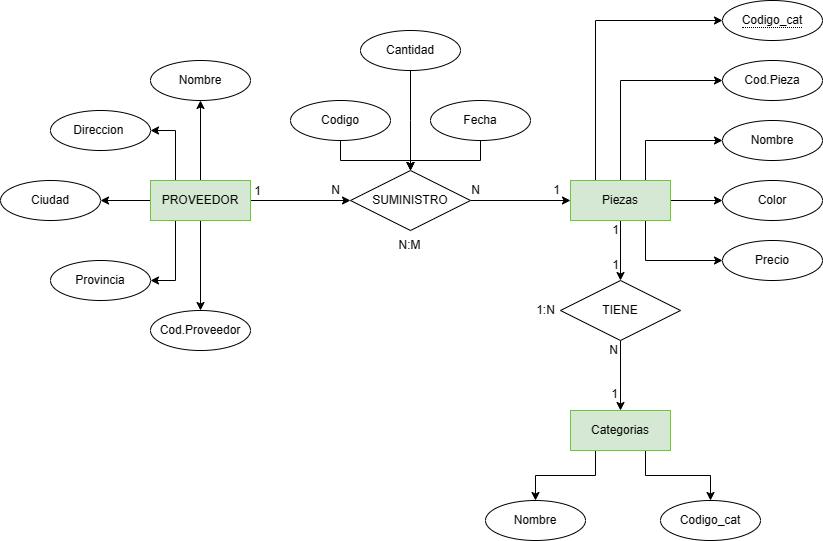

The diagram above was exported from draw.io. Its source (the exported page's mxGraphModel, read from the mxfile embedded in the PNG):
<mxGraphModel dx="794" dy="462" grid="1" gridSize="10" guides="1" tooltips="1" connect="1" arrows="1" fold="1" page="1" pageScale="1" pageWidth="827" pageHeight="1169" math="0" shadow="0">
  <root>
    <mxCell id="0" />
    <mxCell id="1" parent="0" />
    <mxCell id="gPpmjRz486ClZrt8r7TB-8" value="" style="edgeStyle=orthogonalEdgeStyle;rounded=0;orthogonalLoop=1;jettySize=auto;html=1;" parent="1" source="gPpmjRz486ClZrt8r7TB-1" target="gPpmjRz486ClZrt8r7TB-3" edge="1">
      <mxGeometry relative="1" as="geometry" />
    </mxCell>
    <mxCell id="gPpmjRz486ClZrt8r7TB-10" value="" style="edgeStyle=orthogonalEdgeStyle;rounded=0;orthogonalLoop=1;jettySize=auto;html=1;" parent="1" source="gPpmjRz486ClZrt8r7TB-1" target="gPpmjRz486ClZrt8r7TB-6" edge="1">
      <mxGeometry relative="1" as="geometry" />
    </mxCell>
    <mxCell id="gPpmjRz486ClZrt8r7TB-11" style="edgeStyle=orthogonalEdgeStyle;rounded=0;orthogonalLoop=1;jettySize=auto;html=1;exitX=0.25;exitY=0;exitDx=0;exitDy=0;entryX=1;entryY=0.5;entryDx=0;entryDy=0;" parent="1" source="gPpmjRz486ClZrt8r7TB-1" target="gPpmjRz486ClZrt8r7TB-7" edge="1">
      <mxGeometry relative="1" as="geometry" />
    </mxCell>
    <mxCell id="gPpmjRz486ClZrt8r7TB-12" style="edgeStyle=orthogonalEdgeStyle;rounded=0;orthogonalLoop=1;jettySize=auto;html=1;exitX=0.25;exitY=1;exitDx=0;exitDy=0;entryX=1;entryY=0.5;entryDx=0;entryDy=0;" parent="1" source="gPpmjRz486ClZrt8r7TB-1" target="gPpmjRz486ClZrt8r7TB-5" edge="1">
      <mxGeometry relative="1" as="geometry" />
    </mxCell>
    <mxCell id="gPpmjRz486ClZrt8r7TB-16" value="" style="edgeStyle=orthogonalEdgeStyle;rounded=0;orthogonalLoop=1;jettySize=auto;html=1;" parent="1" source="gPpmjRz486ClZrt8r7TB-1" target="gPpmjRz486ClZrt8r7TB-15" edge="1">
      <mxGeometry relative="1" as="geometry" />
    </mxCell>
    <mxCell id="gPpmjRz486ClZrt8r7TB-49" value="" style="edgeStyle=orthogonalEdgeStyle;rounded=0;orthogonalLoop=1;jettySize=auto;html=1;" parent="1" source="gPpmjRz486ClZrt8r7TB-1" target="gPpmjRz486ClZrt8r7TB-48" edge="1">
      <mxGeometry relative="1" as="geometry" />
    </mxCell>
    <mxCell id="gPpmjRz486ClZrt8r7TB-1" value="PROVEEDOR" style="whiteSpace=wrap;html=1;align=center;fillColor=#d5e8d4;strokeColor=#82b366;" parent="1" vertex="1">
      <mxGeometry x="155" y="280" width="100" height="40" as="geometry" />
    </mxCell>
    <mxCell id="gPpmjRz486ClZrt8r7TB-30" style="edgeStyle=orthogonalEdgeStyle;rounded=0;orthogonalLoop=1;jettySize=auto;html=1;exitX=0.75;exitY=0;exitDx=0;exitDy=0;entryX=0;entryY=0.5;entryDx=0;entryDy=0;" parent="1" source="gPpmjRz486ClZrt8r7TB-2" target="gPpmjRz486ClZrt8r7TB-24" edge="1">
      <mxGeometry relative="1" as="geometry">
        <Array as="points">
          <mxPoint x="650" y="240" />
        </Array>
      </mxGeometry>
    </mxCell>
    <mxCell id="gPpmjRz486ClZrt8r7TB-31" style="edgeStyle=orthogonalEdgeStyle;rounded=0;orthogonalLoop=1;jettySize=auto;html=1;exitX=0.75;exitY=1;exitDx=0;exitDy=0;entryX=0;entryY=0.5;entryDx=0;entryDy=0;" parent="1" source="gPpmjRz486ClZrt8r7TB-2" target="gPpmjRz486ClZrt8r7TB-25" edge="1">
      <mxGeometry relative="1" as="geometry">
        <Array as="points">
          <mxPoint x="650" y="360" />
        </Array>
      </mxGeometry>
    </mxCell>
    <mxCell id="gPpmjRz486ClZrt8r7TB-32" value="" style="edgeStyle=orthogonalEdgeStyle;rounded=0;orthogonalLoop=1;jettySize=auto;html=1;" parent="1" source="gPpmjRz486ClZrt8r7TB-2" target="gPpmjRz486ClZrt8r7TB-26" edge="1">
      <mxGeometry relative="1" as="geometry" />
    </mxCell>
    <mxCell id="gPpmjRz486ClZrt8r7TB-43" value="" style="edgeStyle=orthogonalEdgeStyle;rounded=0;orthogonalLoop=1;jettySize=auto;html=1;" parent="1" source="gPpmjRz486ClZrt8r7TB-2" target="gPpmjRz486ClZrt8r7TB-42" edge="1">
      <mxGeometry relative="1" as="geometry" />
    </mxCell>
    <mxCell id="gPpmjRz486ClZrt8r7TB-56" style="edgeStyle=orthogonalEdgeStyle;rounded=0;orthogonalLoop=1;jettySize=auto;html=1;exitX=0.5;exitY=0;exitDx=0;exitDy=0;entryX=0;entryY=0.5;entryDx=0;entryDy=0;" parent="1" source="gPpmjRz486ClZrt8r7TB-2" target="gPpmjRz486ClZrt8r7TB-22" edge="1">
      <mxGeometry relative="1" as="geometry" />
    </mxCell>
    <mxCell id="gPpmjRz486ClZrt8r7TB-60" style="edgeStyle=orthogonalEdgeStyle;rounded=0;orthogonalLoop=1;jettySize=auto;html=1;exitX=0.25;exitY=0;exitDx=0;exitDy=0;entryX=0;entryY=0.5;entryDx=0;entryDy=0;" parent="1" source="gPpmjRz486ClZrt8r7TB-2" target="gPpmjRz486ClZrt8r7TB-58" edge="1">
      <mxGeometry relative="1" as="geometry" />
    </mxCell>
    <mxCell id="gPpmjRz486ClZrt8r7TB-2" value="Piezas" style="whiteSpace=wrap;html=1;align=center;fillColor=#d5e8d4;strokeColor=#82b366;" parent="1" vertex="1">
      <mxGeometry x="575" y="280" width="100" height="40" as="geometry" />
    </mxCell>
    <mxCell id="gPpmjRz486ClZrt8r7TB-3" value="Nombre" style="ellipse;whiteSpace=wrap;html=1;align=center;" parent="1" vertex="1">
      <mxGeometry x="155" y="160" width="100" height="40" as="geometry" />
    </mxCell>
    <mxCell id="gPpmjRz486ClZrt8r7TB-5" value="Provincia" style="ellipse;whiteSpace=wrap;html=1;align=center;" parent="1" vertex="1">
      <mxGeometry x="55" y="360" width="100" height="40" as="geometry" />
    </mxCell>
    <mxCell id="gPpmjRz486ClZrt8r7TB-6" value="Ciudad" style="ellipse;whiteSpace=wrap;html=1;align=center;" parent="1" vertex="1">
      <mxGeometry x="5" y="280" width="100" height="40" as="geometry" />
    </mxCell>
    <mxCell id="gPpmjRz486ClZrt8r7TB-7" value="Direccion&amp;nbsp;" style="ellipse;whiteSpace=wrap;html=1;align=center;" parent="1" vertex="1">
      <mxGeometry x="55" y="210" width="100" height="40" as="geometry" />
    </mxCell>
    <mxCell id="gPpmjRz486ClZrt8r7TB-17" value="" style="edgeStyle=orthogonalEdgeStyle;rounded=0;orthogonalLoop=1;jettySize=auto;html=1;" parent="1" source="gPpmjRz486ClZrt8r7TB-15" target="gPpmjRz486ClZrt8r7TB-2" edge="1">
      <mxGeometry relative="1" as="geometry" />
    </mxCell>
    <mxCell id="gPpmjRz486ClZrt8r7TB-15" value="SUMINISTRO" style="shape=rhombus;perimeter=rhombusPerimeter;whiteSpace=wrap;html=1;align=center;" parent="1" vertex="1">
      <mxGeometry x="355" y="270" width="120" height="60" as="geometry" />
    </mxCell>
    <mxCell id="gPpmjRz486ClZrt8r7TB-20" value="" style="edgeStyle=orthogonalEdgeStyle;rounded=0;orthogonalLoop=1;jettySize=auto;html=1;" parent="1" source="gPpmjRz486ClZrt8r7TB-18" target="gPpmjRz486ClZrt8r7TB-15" edge="1">
      <mxGeometry relative="1" as="geometry" />
    </mxCell>
    <mxCell id="gPpmjRz486ClZrt8r7TB-18" value="Codigo" style="ellipse;whiteSpace=wrap;html=1;align=center;" parent="1" vertex="1">
      <mxGeometry x="295" y="200" width="100" height="40" as="geometry" />
    </mxCell>
    <mxCell id="gPpmjRz486ClZrt8r7TB-21" value="" style="edgeStyle=orthogonalEdgeStyle;rounded=0;orthogonalLoop=1;jettySize=auto;html=1;" parent="1" source="gPpmjRz486ClZrt8r7TB-19" target="gPpmjRz486ClZrt8r7TB-15" edge="1">
      <mxGeometry relative="1" as="geometry" />
    </mxCell>
    <mxCell id="gPpmjRz486ClZrt8r7TB-19" value="Fecha" style="ellipse;whiteSpace=wrap;html=1;align=center;" parent="1" vertex="1">
      <mxGeometry x="435" y="200" width="100" height="40" as="geometry" />
    </mxCell>
    <mxCell id="gPpmjRz486ClZrt8r7TB-22" value="Cod.Pieza" style="ellipse;whiteSpace=wrap;html=1;align=center;" parent="1" vertex="1">
      <mxGeometry x="727" y="160" width="100" height="40" as="geometry" />
    </mxCell>
    <mxCell id="gPpmjRz486ClZrt8r7TB-24" value="Nombre" style="ellipse;whiteSpace=wrap;html=1;align=center;" parent="1" vertex="1">
      <mxGeometry x="727" y="220" width="100" height="40" as="geometry" />
    </mxCell>
    <mxCell id="gPpmjRz486ClZrt8r7TB-25" value="Precio" style="ellipse;whiteSpace=wrap;html=1;align=center;" parent="1" vertex="1">
      <mxGeometry x="727" y="340" width="100" height="40" as="geometry" />
    </mxCell>
    <mxCell id="gPpmjRz486ClZrt8r7TB-26" value="Color" style="ellipse;whiteSpace=wrap;html=1;align=center;" parent="1" vertex="1">
      <mxGeometry x="727" y="280" width="100" height="40" as="geometry" />
    </mxCell>
    <mxCell id="gPpmjRz486ClZrt8r7TB-37" style="edgeStyle=orthogonalEdgeStyle;rounded=0;orthogonalLoop=1;jettySize=auto;html=1;exitX=0.25;exitY=1;exitDx=0;exitDy=0;entryX=0.5;entryY=0;entryDx=0;entryDy=0;" parent="1" source="gPpmjRz486ClZrt8r7TB-33" target="gPpmjRz486ClZrt8r7TB-35" edge="1">
      <mxGeometry relative="1" as="geometry" />
    </mxCell>
    <mxCell id="gPpmjRz486ClZrt8r7TB-38" style="edgeStyle=orthogonalEdgeStyle;rounded=0;orthogonalLoop=1;jettySize=auto;html=1;exitX=0.75;exitY=1;exitDx=0;exitDy=0;entryX=0.5;entryY=0;entryDx=0;entryDy=0;" parent="1" source="gPpmjRz486ClZrt8r7TB-33" target="gPpmjRz486ClZrt8r7TB-36" edge="1">
      <mxGeometry relative="1" as="geometry" />
    </mxCell>
    <mxCell id="gPpmjRz486ClZrt8r7TB-33" value="Categorias" style="whiteSpace=wrap;html=1;align=center;fillColor=#d5e8d4;strokeColor=#82b366;" parent="1" vertex="1">
      <mxGeometry x="575" y="510" width="100" height="40" as="geometry" />
    </mxCell>
    <mxCell id="gPpmjRz486ClZrt8r7TB-35" value="Nombre" style="ellipse;whiteSpace=wrap;html=1;align=center;" parent="1" vertex="1">
      <mxGeometry x="490" y="600" width="100" height="40" as="geometry" />
    </mxCell>
    <mxCell id="gPpmjRz486ClZrt8r7TB-36" value="Codigo_cat" style="ellipse;whiteSpace=wrap;html=1;align=center;" parent="1" vertex="1">
      <mxGeometry x="665" y="600" width="100" height="40" as="geometry" />
    </mxCell>
    <mxCell id="gPpmjRz486ClZrt8r7TB-41" style="edgeStyle=orthogonalEdgeStyle;rounded=0;orthogonalLoop=1;jettySize=auto;html=1;exitX=0.5;exitY=1;exitDx=0;exitDy=0;" parent="1" source="gPpmjRz486ClZrt8r7TB-39" edge="1">
      <mxGeometry relative="1" as="geometry">
        <mxPoint x="415" y="270" as="targetPoint" />
      </mxGeometry>
    </mxCell>
    <mxCell id="gPpmjRz486ClZrt8r7TB-39" value="Cantidad" style="ellipse;whiteSpace=wrap;html=1;align=center;" parent="1" vertex="1">
      <mxGeometry x="365" y="130" width="100" height="40" as="geometry" />
    </mxCell>
    <mxCell id="gPpmjRz486ClZrt8r7TB-44" value="" style="edgeStyle=orthogonalEdgeStyle;rounded=0;orthogonalLoop=1;jettySize=auto;html=1;" parent="1" source="gPpmjRz486ClZrt8r7TB-42" target="gPpmjRz486ClZrt8r7TB-33" edge="1">
      <mxGeometry relative="1" as="geometry" />
    </mxCell>
    <mxCell id="gPpmjRz486ClZrt8r7TB-42" value="TIENE" style="shape=rhombus;perimeter=rhombusPerimeter;whiteSpace=wrap;html=1;align=center;" parent="1" vertex="1">
      <mxGeometry x="565" y="380" width="120" height="60" as="geometry" />
    </mxCell>
    <mxCell id="gPpmjRz486ClZrt8r7TB-46" value="N:M" style="text;html=1;align=center;verticalAlign=middle;resizable=0;points=[];autosize=1;strokeColor=none;fillColor=none;" parent="1" vertex="1">
      <mxGeometry x="389" y="330" width="50" height="30" as="geometry" />
    </mxCell>
    <mxCell id="gPpmjRz486ClZrt8r7TB-47" value="N" style="text;html=1;align=center;verticalAlign=middle;resizable=0;points=[];autosize=1;strokeColor=none;fillColor=none;" parent="1" vertex="1">
      <mxGeometry x="325" y="275" width="30" height="30" as="geometry" />
    </mxCell>
    <mxCell id="gPpmjRz486ClZrt8r7TB-48" value="Cod.Proveedor" style="ellipse;whiteSpace=wrap;html=1;align=center;" parent="1" vertex="1">
      <mxGeometry x="155" y="410" width="100" height="40" as="geometry" />
    </mxCell>
    <mxCell id="gPpmjRz486ClZrt8r7TB-50" value="1" style="text;html=1;align=center;verticalAlign=middle;resizable=0;points=[];autosize=1;strokeColor=none;fillColor=none;" parent="1" vertex="1">
      <mxGeometry x="605" y="315" width="30" height="30" as="geometry" />
    </mxCell>
    <mxCell id="gPpmjRz486ClZrt8r7TB-51" value="1" style="text;html=1;align=center;verticalAlign=middle;resizable=0;points=[];autosize=1;strokeColor=none;fillColor=none;" parent="1" vertex="1">
      <mxGeometry x="605" y="350" width="30" height="30" as="geometry" />
    </mxCell>
    <mxCell id="gPpmjRz486ClZrt8r7TB-52" value="N" style="text;html=1;align=center;verticalAlign=middle;resizable=0;points=[];autosize=1;strokeColor=none;fillColor=none;" parent="1" vertex="1">
      <mxGeometry x="603" y="435" width="30" height="30" as="geometry" />
    </mxCell>
    <mxCell id="gPpmjRz486ClZrt8r7TB-53" value="1" style="text;html=1;align=center;verticalAlign=middle;resizable=0;points=[];autosize=1;strokeColor=none;fillColor=none;" parent="1" vertex="1">
      <mxGeometry x="604" y="479" width="30" height="30" as="geometry" />
    </mxCell>
    <mxCell id="gPpmjRz486ClZrt8r7TB-54" value="1" style="text;html=1;align=center;verticalAlign=middle;resizable=0;points=[];autosize=1;strokeColor=none;fillColor=none;" parent="1" vertex="1">
      <mxGeometry x="546" y="275" width="30" height="30" as="geometry" />
    </mxCell>
    <mxCell id="gPpmjRz486ClZrt8r7TB-55" value="N" style="text;html=1;align=center;verticalAlign=middle;resizable=0;points=[];autosize=1;strokeColor=none;fillColor=none;" parent="1" vertex="1">
      <mxGeometry x="465" y="275" width="30" height="30" as="geometry" />
    </mxCell>
    <mxCell id="gPpmjRz486ClZrt8r7TB-58" value="&lt;span style=&quot;border-bottom: 1px dotted&quot;&gt;Codigo_cat&lt;/span&gt;" style="ellipse;whiteSpace=wrap;html=1;align=center;" parent="1" vertex="1">
      <mxGeometry x="727" y="100" width="100" height="40" as="geometry" />
    </mxCell>
    <mxCell id="gPpmjRz486ClZrt8r7TB-61" value="1" style="text;html=1;align=center;verticalAlign=middle;resizable=0;points=[];autosize=1;strokeColor=none;fillColor=none;" parent="1" vertex="1">
      <mxGeometry x="247" y="276" width="30" height="30" as="geometry" />
    </mxCell>
    <mxCell id="gPpmjRz486ClZrt8r7TB-63" value="1:N" style="text;html=1;align=center;verticalAlign=middle;resizable=0;points=[];autosize=1;strokeColor=none;fillColor=none;" parent="1" vertex="1">
      <mxGeometry x="530" y="395" width="40" height="30" as="geometry" />
    </mxCell>
  </root>
</mxGraphModel>